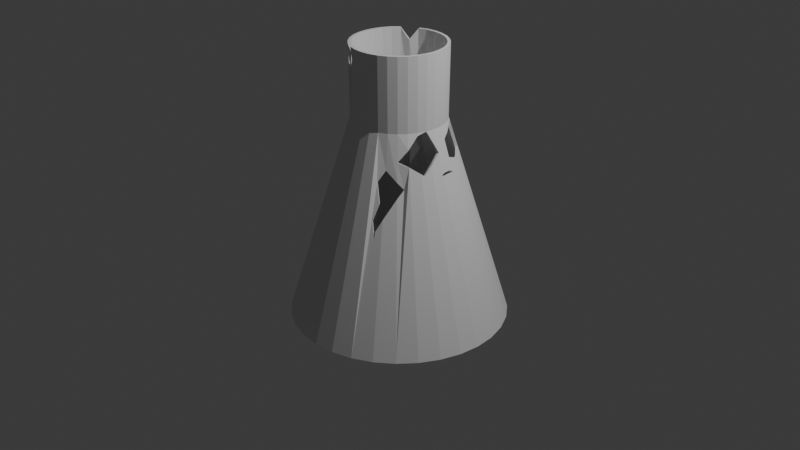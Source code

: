 # Source: acidspit.blend  (saved by Blender 4.0.36; exported with 4.5.12 LTS)
import bpy
from mathutils import Matrix  # noqa: F401  (used for matrix-valued properties, if any)

bpy.ops.wm.read_factory_settings(use_empty=True)
scene = bpy.context.scene
scene.name = 'Scene'

# ---- collections
col_collection = bpy.data.collections.new('Collection'); scene.collection.children.link(col_collection)

# ---- world
world_world = bpy.data.worlds.new('World'); scene.world = world_world
world_world.use_nodes = True; world_world.node_tree.nodes.clear()
_N = world_world.node_tree.nodes; _L = world_world.node_tree.links
n0 = _N.new('ShaderNodeOutputWorld'); n0.name = 'World Output'; n0.location = (300, 300)
n1 = _N.new('ShaderNodeBackground'); n1.name = 'Background'; n1.location = (10, 300)
n1.inputs[0].default_value = (0.05088, 0.05088, 0.05088, 1.0)
_L.new(n1.outputs[0], n0.inputs[0])
n0.is_active_output = True
world_world.color = (0.05088, 0.05088, 0.05088)
world_world.use_sun_shadow = False
world_world.sun_shadow_jitter_overblur = 0.0

# ---- cameras
cam_camera = bpy.data.cameras.new('Camera')
cam_camera.clip_end = 100.0
cam_camera.ortho_scale = 7.314

# ---- lights
light_light = bpy.data.lights.new('Light', 'POINT')
light_light.transmission_factor = 0.0
light_light.use_soft_falloff = False
light_light.energy = 1000.0
light_light.shadow_soft_size = 0.1
light_light.shadow_maximum_resolution = 0.006
light_light.use_absolute_resolution = True

# ---- meshes
me_cylinder = bpy.data.meshes.new('Cylinder')
me_cylinder.from_pydata([(-1.615e-09, 1.133, -1.0), (6.307e-09, 0.4791, 1.108), (0.2211, 1.112, -1.0), (0.09346, 0.4699, 1.108), (0.4337, 1.047, -1.0), (0.1833, 0.4426, 1.108), (0.6297, 0.9423, -1.0), (0.2662, 0.3983, 1.108), (0.8014, 0.8014, -1.0), (0.3388, 0.3388, 1.108), (0.9423, 0.6297, -1.0), (0.3983, 0.2662, 1.108), (1.047, 0.4337, -1.0), (0.4426, 0.1833, 1.108), (1.112, 0.2211, -1.0), (0.4699, 0.09346, 1.108), (1.133, -1.987e-09, -1.0), (0.4791, 7.762e-09, 1.108), (1.112, -0.2211, -1.0), (0.4699, -0.09346, 1.108), (1.047, -0.4337, -1.0), (0.4426, -0.1833, 1.108), (0.9423, -0.6297, -1.0), (0.3983, -0.2662, 1.108), (0.8014, -0.8014, -1.0), (0.3388, -0.3388, 1.108), (0.6297, -0.9423, -1.0), (0.2662, -0.3983, 1.108), (0.4337, -1.047, -1.0), (0.1833, -0.4426, 1.108), (0.2211, -1.112, -1.0), (0.09346, -0.4699, 1.108), (-1.615e-09, -1.133, -1.0), (6.307e-09, -0.4791, 1.108), (-0.2211, -1.112, -1.0), (-0.09346, -0.4699, 1.108), (-0.4337, -1.047, -1.0), (-0.1833, -0.4426, 1.108), (-0.6297, -0.9423, -1.0), (-0.2662, -0.3983, 1.108), (-0.8014, -0.8014, -1.0), (-0.3388, -0.3388, 1.108), (-0.9423, -0.6297, -1.0), (-0.3983, -0.2662, 1.108), (-1.047, -0.4337, -1.0), (-0.4426, -0.1833, 1.108), (-1.112, -0.2211, -1.0), (-0.4699, -0.09346, 1.108), (-1.133, -1.987e-09, -1.0), (-0.4791, 7.762e-09, 1.108), (-1.112, 0.2211, -1.0), (-0.4699, 0.09346, 1.108), (-1.047, 0.4337, -1.0), (-0.4426, 0.1833, 1.108), (-0.9423, 0.6297, -1.0), (-0.3983, 0.2662, 1.108), (-0.8014, 0.8014, -1.0), (-0.3388, 0.3388, 1.108), (-0.6297, 0.9423, -1.0), (-0.2662, 0.3983, 1.108), (-0.4337, 1.047, -1.0), (-0.1833, 0.4426, 1.108), (-0.2211, 1.112, -1.0), (-0.09346, 0.4699, 1.108), (-0.0004716, 0.4866, 1.859), (0.09431, 0.4772, 1.859), (0.1855, 0.4496, 1.859), (0.2695, 0.4047, 1.859), (0.3431, 0.3443, 1.859), (0.4035, 0.2706, 1.859), (0.4484, 0.1866, 1.859), (0.476, 0.09549, 1.859), (0.4854, 0.0007059, 1.859), (0.476, -0.09408, 1.859), (0.4484, -0.1852, 1.859), (0.4035, -0.2692, 1.859), (0.3431, -0.3428, 1.859), (0.2695, -0.4033, 1.859), (0.1855, -0.4482, 1.859), (0.09431, -0.4758, 1.859), (-0.0004716, -0.4851, 1.859), (-0.09526, -0.4758, 1.859), (-0.1864, -0.4482, 1.859), (-0.2704, -0.4033, 1.859), (-0.344, -0.3428, 1.859), (-0.4044, -0.2692, 1.859), (-0.4493, -0.1852, 1.859), (-0.477, -0.09408, 1.859), (-0.4863, 0.0007059, 1.859), (-0.477, 0.09549, 1.859), (-0.4493, 0.1866, 1.859), (-0.4044, 0.2706, 1.859), (-0.344, 0.3443, 1.856), (-0.2553, 0.3821, 1.744), (-0.1864, 0.4496, 1.856), (-0.09526, 0.4772, 1.859), (-0.7888, 3.148e-09, 0.04214), (-0.7199, 0.1432, 0.2077), (-0.7831, 0.1558, 0.01292), (-0.8317, 0.0717, -0.109), (-0.31, 0.464, 0.7399), (-0.3738, 0.5594, 0.3928), (-0.4316, 0.5536, 0.295), (-0.2749, 0.5581, 0.5379), (-0.1765, -0.4261, 1.795), (-0.2279, -0.3991, 1.781), (-0.2313, -0.4018, 1.627), (0.414, -0.414, 0.6569), (0.4475, -0.4475, 0.5137), (0.3052, -0.4567, 0.7664), (0.3878, -0.5804, 0.3164), (0.4702, -0.3773, 0.5957), (0.4277, -0.4924, 0.4464), (0.3507, -0.6439, 0.1996), (0.3571, -0.666, 0.131), (0.3025, -0.6338, 0.2955), (0.3233, -0.5622, 0.4577), (0.2569, -0.527, 0.6472), (0.4502, -0.1865, 1.082), (0.5498, -0.2277, 0.7346), (0.4366, -0.2917, 0.9599), (0.4761, -0.3181, 0.8068), (0.3824, -0.3824, 0.8462), (0.5465, 6.758e-09, 0.8911), (0.5652, -0.1124, 0.7952), (0.5649, -0.2018, 0.7121), (0.3465, 0.3465, 1.073), (0.4086, 0.4086, 0.7902), (0.4082, 0.2727, 1.07), (0.4875, 0.3257, 0.7629), (0.4658, 0.193, 1.027), (0.5383, 0.223, 0.7747), (0.3877, 0.4248, 0.7925), (0.3187, 0.3709, 1.069), (0.3944, 0.2864, 1.077), (0.5166, 0.284, 0.7434), (0.5034, 0.1172, 0.9821), (0.5542, 0.1319, 0.8108), (0.5306, 0.1251, 0.8904), (0.5359, 0.1066, 0.8913), (0.5971, 0.1188, 0.6903), (0.6048, 0.1203, 0.6651), (0.609, 5.827e-09, 0.6897), (0.617, 5.707e-09, 0.6639), (0.6151, -0.02133, 0.6631), (0.5971, 0.146, 0.6646), (0.5971, 0.1366, 0.6736), (0.5989, 0.08553, 0.695), (0.6039, 0.0363, 0.6946), (0.1845, -0.4457, 1.526), (0.09395, -0.4733, 1.542), (-0.09459, -0.4736, 1.579), (0.2678, -0.4008, 1.49), (-0.0002697, -0.4825, 1.538), (0.4001, -0.2672, 1.366), (0.4437, -0.1837, 1.244), (-0.1784, -0.4306, 1.609), (0.3406, -0.3405, 1.436), (0.3985, 0.2663, 1.13), (0.474, 0.09482, 1.611), (0.3922, 0.2736, 1.108), (0.4446, 0.1845, 1.365), (0.361, 0.4039, 0.8994), (0.1985, 0.4792, 0.9807), (0.2955, 0.4422, 0.9382), (0.1623, 0.4866, 0.9917), (-0.1222, 0.6143, 0.6339), (4.784e-09, 0.6049, 0.703), (-0.3326, 0.5589, 0.4533), (0.115, 0.5781, 0.7526), (0.2219, 0.5357, 0.7835), (0.3199, 0.4788, 0.7964), (-0.2503, 0.6043, 0.5444), (0.5933, -0.2457, 0.5828), (0.7179, -0.4797, -0.1302), (0.82, -0.5479, -0.5258), (0.8045, -0.4019, -0.2588), (-0.5944, 0.07199, 0.6758), (0.6179, 0.256, 0.4968), (0.7605, 0.315, -0.0005012), (1.11, 0.2266, -1.0), (0.6206, 0.3402, 0.3606)], [], [(0, 167, 169, 2), (2, 169, 170, 4), (4, 170, 171, 6), (6, 171, 132, 127, 8), (8, 127, 129, 10), (10, 129, 135, 131, 178, 181, 179, 12), (12, 179, 180), (14, 141, 143, 16), (16, 143, 144, 142, 123, 124, 18), (18, 124, 125, 173, 20), (20, 173, 174, 176, 175, 22), (22, 175, 174, 121, 122, 107, 111, 108, 24), (24, 108, 112, 110, 26), (26, 110, 113, 114, 115, 116, 117, 109, 27, 29, 28), (28, 29, 31, 30), (30, 31, 33, 32), (32, 33, 35, 34), (34, 35, 37, 36), (36, 37, 39, 38), (38, 39, 41, 40), (40, 41, 43, 42), (42, 43, 45, 44), (44, 45, 47, 46), (46, 47, 49, 96, 48), (48, 96, 99, 98, 50), (50, 98, 97, 51, 53, 52), (52, 53, 55, 54), (54, 55, 57, 56), (56, 57, 59, 100, 102, 101, 58), (58, 101, 168, 172, 60), (60, 172, 166, 62), (62, 166, 167, 0), (2, 4, 6, 8, 10, 12, 180, 14, 16, 18, 20, 22, 24, 26, 28, 30, 32, 34, 36, 38, 40, 42, 44, 46, 48, 50, 52, 54, 56, 58, 60, 62, 0), (17, 15, 159, 72), (35, 33, 153, 151), (53, 51, 89, 90), (9, 7, 67, 68), (27, 25, 157, 152), (45, 43, 85, 86), (63, 61, 94, 95), (19, 17, 72, 73), (37, 35, 151, 156), (55, 53, 90, 91), (11, 160, 158), (29, 27, 152, 149), (47, 45, 86, 87), (1, 63, 95, 64), (3, 1, 64, 65), (21, 19, 155), (39, 37, 156, 106, 105, 83), (57, 55, 91, 92), (13, 11, 158, 161), (31, 29, 149, 150), (49, 47, 87, 88), (5, 3, 65), (23, 21, 155, 154), (41, 39, 83, 84), (59, 57, 92, 93), (15, 13, 161, 159), (33, 31, 150, 153), (51, 49, 88, 89), (7, 5, 66, 67), (25, 23, 154, 157), (43, 41, 84, 85), (61, 59, 93, 94), (97, 96, 49, 51, 177), (109, 107, 122, 25, 27), (128, 134, 160, 11), (120, 118, 21, 23), (139, 138, 136, 130, 13, 15), (120, 23, 25, 122), (123, 139, 15, 17), (19, 123, 17), (118, 19, 21), (130, 128, 11, 13), (150, 149, 78, 79), (157, 154, 75, 76), (154, 155, 74, 75), (142, 148, 147, 140, 139, 123), (153, 150, 79, 80), (106, 156, 104), (152, 157, 76, 77), (149, 152, 77, 78), (151, 153, 80, 81), (156, 151, 81, 82, 104), (155, 19, 73, 74), (158, 160, 9, 68, 69), (160, 134, 126, 9), (72, 159, 71), (161, 158, 69, 70), (159, 161, 70, 71), (164, 163, 5, 7), (162, 164, 7, 9, 126, 133), (65, 66, 5), (163, 165, 5), (172, 168, 103, 100, 59, 61), (171, 170, 163, 164), (166, 172, 61, 63), (132, 171, 164, 162), (169, 167, 1, 3), (167, 166, 63, 1), (170, 169, 3, 5, 165, 163), (173, 125, 119), (175, 176, 174), (174, 173, 119, 121), (177, 51, 97), (179, 181, 178), (180, 179, 178, 145, 141, 14), (145, 178, 131, 137, 138, 139, 140, 146)])
_uv = me_cylinder.uv_layers.new(name='UVMap')
_uv.uv.foreach_set('vector', [1.0, 0.0, 1.0, 0.8078, 0.9688, 0.8313, 0.9688, 0.0, 0.9688, 0.0, 0.9688, 0.8313, 0.9375, 0.846, 0.9375, 0.0, 0.9375, 0.0, 0.9375, 0.846, 0.9062, 0.8521, 0.9062, 0.0, 0.9062, 0.0, 0.9062, 0.8521, 0.8823, 0.8502, 0.875, 0.8491, 0.875, 0.0, 0.875, 0.0, 0.875, 0.8491, 0.8438, 0.8362, 0.8438, 0.0, 0.8438, 0.0, 0.8438, 0.8362, 0.83, 0.8269, 0.8125, 0.8418, 0.8125, 0.7099, 0.8298, 0.6454, 0.8125, 0.4741, 0.8125, 0.0, 0.8125, 0.0, 0.8125, 0.4741, 0.7821, 0.0, 0.7812, 0.0, 0.7813, 0.7898, 0.75, 0.7892, 0.75, 0.0, 0.75, 0.0, 0.75, 0.7892, 0.7445, 0.7889, 0.75, 0.8015, 0.75, 0.897, 0.7188, 0.8515, 0.7188, 0.0, 0.7188, 0.0, 0.7188, 0.8515, 0.6954, 0.8121, 0.6875, 0.7508, 0.6875, 0.0, 0.6875, 0.0, 0.6875, 0.7508, 0.6562, 0.4126, 0.6763, 0.3516, 0.6562, 0.2249, 0.6562, 0.0, 0.6562, 0.0, 0.6562, 0.2249, 0.6562, 0.4126, 0.6562, 0.857, 0.625, 0.9056, 0.625, 0.8374, 0.6424, 0.8064, 0.625, 0.765, 0.625, 0.0, 0.625, 0.0, 0.625, 0.765, 0.6138, 0.731, 0.5938, 0.6653, 0.5938, 0.0, 0.5938, 0.0, 0.5938, 0.6653, 0.5794, 0.6063, 0.5783, 0.5716, 0.5709, 0.6547, 0.5831, 0.7367, 0.5722, 0.8325, 0.5938, 0.8927, 0.5938, 1.0, 0.5625, 1.0, 0.5625, 0.0, 0.5625, 0.0, 0.5625, 1.0, 0.5312, 1.0, 0.5312, 0.0, 0.5312, 0.0, 0.5312, 1.0, 0.5, 1.0, 0.5, 0.0, 0.5, 0.0, 0.5, 1.0, 0.4688, 1.0, 0.4688, 0.0, 0.4688, 0.0, 0.4688, 1.0, 0.4375, 1.0, 0.4375, 0.0, 0.4375, 0.0, 0.4375, 1.0, 0.4062, 1.0, 0.4062, 0.0, 0.4062, 0.0, 0.4062, 1.0, 0.375, 1.0, 0.375, 0.0, 0.375, 0.0, 0.375, 1.0, 0.3438, 1.0, 0.3438, 0.0, 0.3438, 0.0, 0.3438, 1.0, 0.3125, 1.0, 0.3125, 0.0, 0.3125, 0.0, 0.3125, 1.0, 0.2812, 1.0, 0.2812, 0.0, 0.2812, 0.0, 0.2812, 1.0, 0.25, 1.0, 0.25, 0.5267, 0.25, 0.0, 0.25, 0.0, 0.25, 0.5267, 0.2363, 0.4503, 0.2188, 0.5119, 0.2188, 0.0, 0.2188, 0.0, 0.2188, 0.5119, 0.2188, 0.6104, 0.2188, 1.0, 0.1875, 1.0, 0.1875, 0.0, 0.1875, 0.0, 0.1875, 1.0, 0.1562, 1.0, 0.1562, 0.0, 0.1562, 0.0, 0.1562, 1.0, 0.125, 1.0, 0.125, 0.0, 0.125, 0.0, 0.125, 1.0, 0.09375, 1.0, 0.09375, 0.8793, 0.1054, 0.6545, 0.09375, 0.7039, 0.09375, 0.0, 0.09375, 0.0, 0.09375, 0.7039, 0.08504, 0.7345, 0.0625, 0.7325, 0.0625, 0.0, 0.0625, 0.0, 0.0625, 0.7325, 0.03125, 0.775, 0.03125, 0.0, 0.03125, 0.0, 0.03125, 0.775, 0.0, 0.8078, 0.0, 0.0, 0.9688, 0.0, 0.9375, 0.0, 0.9062, 0.0, 0.875, 0.0, 0.8438, 0.0, 0.8125, 0.0, 0.7821, 0.0, 0.7812, 0.0, 0.75, 0.0, 0.7188, 0.0, 0.6875, 0.0, 0.6562, 0.0, 0.625, 0.0, 0.5938, 0.0, 0.5625, 0.0, 0.5312, 0.0, 0.5, 0.0, 0.4688, 0.0, 0.4375, 0.0, 0.4062, 0.0, 0.375, 0.0, 0.3438, 0.0, 0.3125, 0.0, 0.2812, 0.0, 0.25, 0.0, 0.2188, 0.0, 0.1875, 0.0, 0.1562, 0.0, 0.125, 0.0, 0.09375, 0.0, 0.0625, 0.0, 0.03125, 0.0, 0.0, 0.0, 0.75, 1.0, 0.7812, 1.0, 0.7812, 1.0, 0.75, 1.0, 0.4688, 1.0, 0.5, 1.0, 0.5, 1.0, 0.4688, 1.0, 0.1875, 1.0, 0.2188, 1.0, 0.2188, 1.0, 0.1875, 1.0, 0.875, 1.0, 0.9062, 1.0, 0.9062, 1.0, 0.875, 1.0, 0.5938, 1.0, 0.625, 1.0, 0.625, 1.0, 0.5938, 1.0, 0.3125, 1.0, 0.3438, 1.0, 0.3438, 1.0, 0.3125, 1.0, 0.03125, 1.0, 0.0625, 1.0, 0.0625, 1.0, 0.03125, 1.0, 0.7188, 1.0, 0.75, 1.0, 0.75, 1.0, 0.7188, 1.0, 0.4375, 1.0, 0.4688, 1.0, 0.4688, 1.0, 0.4375, 1.0, 0.1562, 1.0, 0.1875, 1.0, 0.1875, 1.0, 0.1562, 1.0, 0.8438, 1.0, 0.847, 1.0, 0.8438, 1.0, 0.5625, 1.0, 0.5938, 1.0, 0.5938, 1.0, 0.5625, 1.0, 0.2812, 1.0, 0.3125, 1.0, 0.3125, 1.0, 0.2812, 1.0, 0.0, 1.0, 0.03125, 1.0, 0.03125, 1.0, 0.0, 1.0, 0.9688, 1.0, 1.0, 1.0, 1.0, 1.0, 0.9688, 1.0, 0.6875, 1.0, 0.7188, 1.0, 0.6875, 1.0, 0.4062, 1.0, 0.4375, 1.0, 0.4375, 1.0, 0.4169, 1.0, 0.4174, 1.0, 0.4062, 1.0, 0.125, 1.0, 0.1562, 1.0, 0.1562, 1.0, 0.125, 1.0, 0.8125, 1.0, 0.8438, 1.0, 0.8438, 1.0, 0.8125, 1.0, 0.5312, 1.0, 0.5625, 1.0, 0.5625, 1.0, 0.5312, 1.0, 0.25, 1.0, 0.2812, 1.0, 0.2812, 1.0, 0.25, 1.0, 0.9375, 1.0, 0.9688, 1.0, 0.9688, 1.0, 0.6562, 1.0, 0.6875, 1.0, 0.6875, 1.0, 0.6562, 1.0, 0.375, 1.0, 0.4062, 1.0, 0.4062, 1.0, 0.375, 1.0, 0.09375, 1.0, 0.125, 1.0, 0.125, 1.0, 0.09375, 1.0, 0.7812, 1.0, 0.8125, 1.0, 0.8125, 1.0, 0.7812, 1.0, 0.5, 1.0, 0.5312, 1.0, 0.5312, 1.0, 0.5, 1.0, 0.2188, 1.0, 0.25, 1.0, 0.25, 1.0, 0.2188, 1.0, 0.9062, 1.0, 0.9375, 1.0, 0.9375, 1.0, 0.9062, 1.0, 0.625, 1.0, 0.6562, 1.0, 0.6562, 1.0, 0.625, 1.0, 0.3438, 1.0, 0.375, 1.0, 0.375, 1.0, 0.3438, 1.0, 0.0625, 1.0, 0.09375, 1.0, 0.09375, 1.0, 0.0625, 1.0, 0.2188, 0.6104, 0.25, 0.5267, 0.25, 1.0, 0.2188, 1.0, 0.2308, 0.8112, 0.5938, 0.8927, 0.625, 0.8374, 0.625, 0.9056, 0.625, 1.0, 0.5938, 1.0, 0.8438, 0.9819, 0.8499, 0.9849, 0.847, 1.0, 0.8438, 1.0, 0.6562, 0.9296, 0.6875, 0.9874, 0.6875, 1.0, 0.6562, 1.0, 0.7812, 0.8971, 0.7868, 0.8967, 0.7864, 0.9401, 0.8125, 0.9616, 0.8125, 1.0, 0.7812, 1.0, 0.6562, 0.9296, 0.6562, 1.0, 0.625, 1.0, 0.625, 0.9056, 0.75, 0.897, 0.7812, 0.8971, 0.7812, 1.0, 0.75, 1.0, 0.7188, 1.0, 0.75, 0.897, 0.75, 1.0, 0.6875, 0.9874, 0.7188, 1.0, 0.6875, 1.0, 0.8125, 0.9616, 0.8438, 0.9819, 0.8438, 1.0, 0.8125, 1.0, 0.5312, 1.0, 0.5625, 1.0, 0.5625, 1.0, 0.5312, 1.0, 0.625, 1.0, 0.6562, 1.0, 0.6562, 1.0, 0.625, 1.0, 0.6562, 1.0, 0.6875, 1.0, 0.6875, 1.0, 0.6562, 1.0, 0.75, 0.8015, 0.7596, 0.8038, 0.7726, 0.804, 0.7812, 0.8018, 0.7812, 0.8971, 0.75, 0.897, 0.5, 1.0, 0.5312, 1.0, 0.5312, 1.0, 0.5, 1.0, 0.4169, 1.0, 0.4375, 1.0, 0.4375, 1.0, 0.5938, 1.0, 0.625, 1.0, 0.625, 1.0, 0.5938, 1.0, 0.5625, 1.0, 0.5938, 1.0, 0.5938, 1.0, 0.5625, 1.0, 0.4688, 1.0, 0.5, 1.0, 0.5, 1.0, 0.4688, 1.0, 0.4375, 1.0, 0.4688, 1.0, 0.4688, 1.0, 0.4375, 1.0, 0.4375, 1.0, 0.6875, 1.0, 0.7188, 1.0, 0.7188, 1.0, 0.6875, 1.0, 0.8438, 1.0, 0.847, 1.0, 0.875, 1.0, 0.875, 1.0, 0.8438, 1.0, 0.847, 1.0, 0.8499, 0.9849, 0.875, 0.9833, 0.875, 1.0, 0.75, 1.0, 0.7812, 1.0, 0.7812, 1.0, 0.8125, 1.0, 0.8438, 1.0, 0.8438, 1.0, 0.8125, 1.0, 0.7812, 1.0, 0.8125, 1.0, 0.8125, 1.0, 0.7812, 1.0, 0.9062, 0.9193, 0.9375, 0.9395, 0.9375, 1.0, 0.9062, 1.0, 0.8841, 0.9009, 0.9062, 0.9193, 0.9062, 1.0, 0.875, 1.0, 0.875, 0.9833, 0.887, 0.9814, 0.9688, 1.0, 0.9375, 1.0, 0.9375, 1.0, 0.9375, 0.9395, 0.9488, 0.9447, 0.9375, 1.0, 0.0625, 0.7325, 0.08504, 0.7345, 0.07285, 0.7772, 0.09375, 0.8793, 0.09375, 1.0, 0.0625, 1.0, 0.9062, 0.8521, 0.9375, 0.846, 0.9375, 0.9395, 0.9062, 0.9193, 0.03125, 0.775, 0.0625, 0.7325, 0.0625, 1.0, 0.03125, 1.0, 0.8823, 0.8502, 0.9062, 0.8521, 0.9062, 0.9193, 0.8841, 0.9009, 0.9688, 0.8313, 1.0, 0.8078, 1.0, 1.0, 0.9688, 1.0, 0.0, 0.8078, 0.03125, 0.775, 0.03125, 1.0, 0.0, 1.0, 0.9375, 0.846, 0.9688, 0.8313, 0.9688, 1.0, 0.9375, 1.0, 0.9488, 0.9447, 0.9375, 0.9395, 0.6875, 0.7508, 0.6954, 0.8121, 0.6875, 0.8228, 0.6562, 0.2249, 0.6763, 0.3516, 0.6562, 0.4126, 0.6562, 0.4126, 0.6875, 0.7508, 0.6875, 0.8228, 0.6562, 0.857, 0.2308, 0.8112, 0.2188, 1.0, 0.2188, 0.6104, 0.8125, 0.4741, 0.8298, 0.6454, 0.8125, 0.7099, 0.7821, 0.0, 0.8125, 0.4741, 0.8125, 0.7099, 0.7881, 0.7896, 0.7813, 0.7898, 0.7812, 0.0, 0.7881, 0.7896, 0.8125, 0.7099, 0.8125, 0.8418, 0.7872, 0.8589, 0.7868, 0.8967, 0.7812, 0.8971, 0.7812, 0.8018, 0.7858, 0.7938])
me_cylinder.update()

# ---- objects
ob_light = bpy.data.objects.new('Light', light_light)
ob_camera = bpy.data.objects.new('Camera', cam_camera)
ob_cylinder = bpy.data.objects.new('Cylinder', me_cylinder)

# ---- transforms, parenting, visibility, modifiers, constraints
ob_light.location = (4.076, 1.005, 5.904)
ob_light.rotation_euler = (0.6503, 0.05522, 1.866)
ob_light.lock_rotations_4d = False
ob_light.empty_display_type = 'ARROWS'
ob_light.color = (0.0, 0.0, 0.0, 0.0)
ob_light.lineart.crease_threshold = 0.0
ob_camera.location = (7.359, -6.926, 4.958)
ob_camera.rotation_euler = (1.109, 0.0, 0.8149)
ob_camera.lock_rotations_4d = False
ob_camera.empty_display_type = 'ARROWS'
ob_camera.color = (0.0, 0.0, 0.0, 0.0)
ob_camera.display_type = 'WIRE'
ob_camera.lineart.crease_threshold = 0.0
ob_cylinder.location = (0.0, 0.0, 0.0)
_m = ob_cylinder.modifiers.new('Solidify', 'SOLIDIFY')
_m.thickness = 0.03

# ---- collection membership
col_collection.objects.link(ob_light)
col_collection.objects.link(ob_camera)
col_collection.objects.link(ob_cylinder)

# ---- scene / render settings (as saved in the file)
scene.camera = ob_camera
scene.frame_start = 1; scene.frame_end = 250; scene.frame_set(1)
scene.render.engine = 'BLENDER_EEVEE_NEXT'
scene.cycles.sampling_pattern = 'TABULATED_SOBOL'
bpy.context.view_layer.update()
